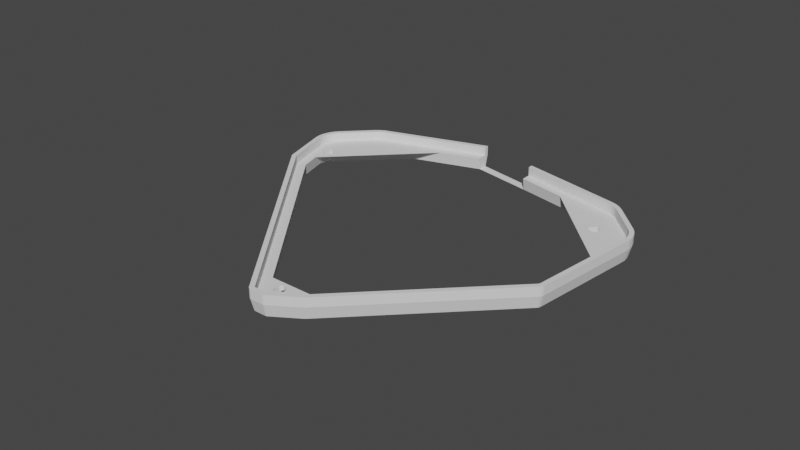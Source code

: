 # Source: baseTopCleaned.blend  (saved by Blender 3.3.6; exported with 4.5.12 LTS)
import bpy
from mathutils import Matrix  # noqa: F401  (used for matrix-valued properties, if any)

bpy.ops.wm.read_factory_settings(use_empty=True)
scene = bpy.context.scene
scene.name = 'Scene'

# ---- collections
col_collection = bpy.data.collections.new('Collection'); scene.collection.children.link(col_collection)

# ---- world
world_world = bpy.data.worlds.new('World'); scene.world = world_world
world_world.use_nodes = True; world_world.node_tree.nodes.clear()
_N = world_world.node_tree.nodes; _L = world_world.node_tree.links
n0 = _N.new('ShaderNodeOutputWorld'); n0.name = 'World Output'; n0.location = (300, 300)
n1 = _N.new('ShaderNodeBackground'); n1.name = 'Background'; n1.location = (10, 300)
n1.inputs[0].default_value = (0.05088, 0.05088, 0.05088, 1.0)
_L.new(n1.outputs[0], n0.inputs[0])
n0.is_active_output = True
world_world.color = (0.05088, 0.05088, 0.05088)
world_world.use_sun_shadow = False
world_world.sun_shadow_jitter_overblur = 0.0

# ---- meshes
me_motorcasetop = bpy.data.meshes.new('motorCaseTop')
me_motorcasetop.from_pydata([(10.93, -38.42, 25.0), (11.33, -39.38, 28.95), (10.7, -38.61, 25.0), (11.56, -39.19, 28.95), (-2.0, -45.08, 28.95), (2.0, -45.08, 31.95), (-2.0, -45.08, 31.95), (2.0, -45.08, 28.95), (7.834, -40.45, 25.0), (2.808, -44.84, 28.95), (2.272, -44.0, 25.0), (11.19, -39.48, 28.95), (10.65, -38.64, 25.0), (-2.164, -44.05, 25.0), (-2.202, -45.06, 28.95), (-2.488, -45.0, 28.95), (-2.068, -44.08, 25.0), (11.33, -39.38, 31.95), (11.19, -39.48, 31.95), (-2.202, -45.06, 31.95), (-2.488, -45.0, 31.95), (-54.41, 22.8, 28.95), (-54.54, 23.01, 31.95), (-54.54, 23.01, 28.95), (-54.41, 22.8, 31.95), (59.13, 39.47, 28.95), (58.14, 39.55, 25.0), (58.14, 39.57, 25.0), (59.12, 39.43, 28.95), (53.42, 4.074, 25.0), (54.19, 3.442, 28.95), (53.41, 4.059, 25.0), (53.41, 4.059, 25.0), (53.39, 4.037, 25.0), (54.09, 3.333, 28.95), (54.38, 3.669, 31.95), (54.54, 3.914, 28.95), (54.54, 3.914, 31.95), (54.38, 3.669, 28.95), (-2.993, -44.7, 28.95), (-3.194, -44.49, 31.95), (-3.194, -44.49, 28.95), (-2.993, -44.7, 31.95), (-2.0, -44.08, 25.0), (2.0, -44.08, 25.0), (-10.56, 69.79, 28.95), (-10.59, 69.78, 31.95), (-10.56, 69.79, 31.95), (-10.59, 69.78, 28.95), (54.93, 4.98, 31.95), (59.12, 39.43, 31.95), (54.93, 4.98, 28.95), (58.29, 41.14, 25.0), (59.28, 41.04, 28.95), (58.19, 40.09, 25.0), (59.13, 42.91, 28.95), (58.19, 42.28, 25.0), (58.14, 42.81, 25.0), (59.28, 41.34, 28.95), (58.29, 41.24, 25.0), (11.67, -39.09, 31.95), (11.56, -39.19, 31.95), (11.67, -39.09, 28.95), (44.82, -4.534, 25.0), (10.96, -38.39, 25.0), (54.09, 3.333, 31.95), (54.79, 4.445, 31.95), (54.88, 4.726, 28.95), (54.88, 4.726, 31.95), (54.79, 4.445, 28.95), (2.293, -45.05, 31.95), (2.293, -45.05, 28.95), (-53.62, 23.41, 25.0), (-19.62, -21.26, 25.0), (-2.401, -43.88, 25.0), (56.49, 47.95, 28.95), (47.25, 55.78, 25.0), (47.95, 56.49, 28.95), (55.78, 47.25, 25.0), (-58.12, 39.48, 25.0), (-55.34, 29.28, 25.0), (-59.08, 39.22, 28.95), (-54.89, 23.86, 28.95), (-53.93, 24.12, 25.0), (-56.49, 47.95, 28.95), (-47.95, 56.49, 31.95), (-47.95, 56.49, 28.95), (-56.49, 47.95, 31.95), (-47.25, 55.78, 25.0), (-55.78, 47.25, 25.0), (-44.51, 57.62, 25.0), (-44.74, 58.6, 28.95), (-44.43, 57.66, 25.0), (-44.98, 58.5, 28.95), (59.07, 43.2, 31.95), (58.61, 44.71, 28.95), (58.61, 44.71, 31.95), (59.07, 43.2, 28.95), (2.808, -44.84, 31.95), (53.61, 4.301, 25.0), (53.49, 4.15, 25.0), (54.19, 3.442, 31.95), (10.94, -38.41, 25.0), (2.098, -44.07, 25.0), (2.193, -44.04, 25.0), (2.574, -44.96, 28.95), (-2.755, -44.87, 28.95), (-2.755, -44.87, 31.95), (-2.334, -43.95, 25.0), (-2.254, -44.01, 25.0), (31.75, 60.44, 25.0), (43.07, 59.1, 28.95), (42.86, 58.13, 25.0), (10.0, 65.97, 28.95), (10.0, 64.96, 25.0), (10.0, 65.97, 31.95), (43.07, 59.1, 31.95), (47.84, 56.59, 28.95), (47.21, 55.82, 25.0), (57.59, 46.62, 28.95), (55.82, 47.21, 25.0), (56.59, 47.84, 28.95), (56.82, 45.99, 25.0), (46.62, 57.59, 28.95), (46.38, 57.75, 31.95), (46.62, 57.59, 31.95), (46.38, 57.75, 28.95), (-59.13, 39.47, 28.95), (-58.14, 39.57, 25.0), (-58.29, 41.14, 25.0), (-58.19, 40.09, 25.0), (-59.28, 41.04, 28.95), (-56.82, 45.99, 25.0), (-57.75, 46.38, 28.95), (-57.59, 46.62, 28.95), (-56.88, 45.91, 25.0), (-47.84, 56.59, 28.95), (-47.84, 56.59, 31.95), (-44.98, 58.5, 31.95), (-44.74, 58.6, 31.95), (59.28, 41.04, 31.95), (59.28, 41.34, 31.95), (55.35, 16.68, 25.0), (53.94, 5.101, 25.0), (53.66, 4.383, 25.0), (2.574, -44.96, 31.95), (44.98, 58.5, 28.95), (44.71, 58.61, 31.95), (44.98, 58.5, 31.95), (44.71, 58.61, 28.95), (43.91, 57.81, 25.0), (44.42, 57.66, 25.0), (43.2, 59.07, 28.95), (42.91, 58.12, 25.0), (-10.0, 69.93, 28.95), (-10.27, 69.88, 31.95), (-10.0, 69.93, 31.95), (-10.27, 69.88, 28.95), (56.49, 47.95, 31.95), (47.95, 56.49, 31.95), (-59.08, 39.22, 31.95), (-54.89, 23.86, 31.95), (-54.68, 23.26, 31.95), (-54.68, 23.26, 28.95), (-56.59, 47.84, 28.95), (-55.82, 47.21, 25.0), (-56.59, 47.84, 31.95), (-45.44, 57.13, 25.0), (-46.38, 57.75, 28.95), (-45.91, 56.88, 25.0), (-10.28, 68.84, 25.0), (-32.95, 61.41, 25.0), (54.68, 4.173, 31.95), (54.68, 4.173, 28.95), (53.93, 5.015, 25.0), (53.87, 4.828, 25.0), (53.84, 4.734, 25.0), (57.81, 43.91, 25.0), (57.66, 44.42, 25.0), (58.12, 42.91, 25.0), (47.84, 56.59, 31.95), (45.99, 56.82, 25.0), (45.91, 56.88, 25.0), (43.2, 59.07, 31.95), (-10.0, 68.98, 25.21), (-10.0, 68.92, 25.0), (-10.01, 68.92, 25.0), (-10.27, 68.84, 25.0), (57.62, 44.51, 25.0), (58.5, 44.98, 28.95), (-59.13, 39.47, 31.95), (-54.88, 23.82, 28.95), (-54.88, 23.82, 31.95), (-53.8, 23.73, 25.0), (-54.79, 23.54, 28.95), (-53.84, 23.83, 25.0), (-54.79, 23.54, 31.95), (-53.71, 23.56, 25.0), (-53.66, 23.47, 25.0), (-59.28, 41.34, 28.95), (-58.29, 41.24, 25.0), (-57.81, 43.91, 25.0), (-58.61, 44.71, 28.95), (-57.66, 44.42, 25.0), (-59.07, 43.2, 28.95), (-58.12, 42.91, 25.0), (-58.5, 44.98, 31.95), (-58.5, 44.98, 28.95), (-58.61, 44.71, 31.95), (-46.62, 57.59, 28.95), (-46.62, 57.59, 31.95), (-45.99, 56.82, 25.0), (-47.21, 55.82, 25.0), (59.13, 39.47, 31.95), (59.13, 42.91, 31.95), (53.8, 4.642, 25.0), (53.71, 4.47, 25.0), (44.51, 57.62, 25.0), (56.59, 47.84, 31.95), (57.59, 46.62, 31.95), (-53.93, 24.11, 25.0), (-57.59, 46.62, 31.95), (-57.75, 46.38, 31.95), (-59.13, 42.91, 28.95), (-59.07, 43.2, 31.95), (-59.13, 42.91, 31.95), (-46.38, 57.75, 31.95), (45.44, 57.13, 25.0), (58.5, 44.98, 31.95), (57.75, 46.38, 28.95), (56.88, 45.91, 25.0), (57.75, 46.38, 31.95), (-59.28, 41.04, 31.95), (-59.28, 41.34, 31.95), (-57.62, 44.51, 25.0), (57.13, 45.44, 25.0), (-10.0, 68.39, 31.95), (-10.12, 68.36, 31.95), (-44.28, 57.18, 31.95), (-45.67, 56.43, 31.95), (-46.89, 55.43, 31.95), (-55.43, 46.89, 31.95), (-56.43, 45.67, 31.95), (-57.18, 44.28, 31.95), (-57.63, 42.76, 31.95), (57.18, 44.28, 31.95), (57.63, 42.76, 31.95), (57.79, 41.19, 31.95), (56.43, 45.67, 31.95), (55.43, 46.89, 31.95), (46.89, 55.43, 31.95), (45.67, 56.43, 31.95), (44.28, 57.18, 31.95), (42.76, 57.63, 31.95), (10.0, 64.44, 31.95), (57.63, 39.62, 31.95), (53.44, 5.161, 31.95), (53.36, 4.88, 31.95), (53.22, 4.621, 31.95), (53.03, 4.393, 31.95), (10.61, -38.03, 31.95), (10.38, -38.22, 31.95), (2.0, -43.58, 31.95), (-2.0, -43.58, 31.95), (-53.22, 23.71, 31.95), (-53.36, 23.97, 31.95), (-53.44, 24.25, 31.95), (-57.63, 39.62, 31.95), (-57.79, 41.19, 31.95), (-58.14, 42.81, 25.0), (-58.19, 42.28, 25.0), (-57.13, 45.44, 25.0), (10.33, -34.92, 25.0), (10.81, -33.59, 28.95), (10.81, -33.59, 28.95), (10.33, -34.92, 25.0), (10.29, -34.95, 25.0), (51.15, 6.131, 25.0), (50.55, 6.141, 28.95), (50.55, 6.141, 28.95), (51.15, 6.131, 25.0), (51.15, 6.131, 25.0), (50.55, 6.142, 28.95), (51.74, 11.0, 25.0), (53.48, 30.23, 28.95), (52.85, 20.15, 25.0), (52.88, 20.35, 25.0), (51.12, 5.874, 25.0), (54.17, 36.18, 25.0), (54.41, 35.72, 25.0), (53.49, 30.43, 28.95), (54.41, 35.72, 25.0), (53.5, 30.42, 28.95), (-5.832, -33.6, 28.95), (-30.76, -1.833, 25.0), (-50.35, 24.88, 28.95), (-4.006, -36.98, 25.0), (-5.819, -33.62, 28.95), (-3.998, -36.99, 25.0), (-31.19, 58.94, 25.0), (-22.9, 61.02, 28.95), (-31.65, 58.69, 25.0), (-31.19, 58.94, 25.0), (-22.89, 61.03, 28.95), (34.08, -11.17, 25.0), (10.82, -33.59, 28.95), (50.34, 5.928, 28.95), (26.1, -19.15, 25.0), (10.33, -34.92, 25.0), (10.82, -33.59, 28.95), (10.33, -34.92, 25.0), (51.11, 5.868, 25.0), (50.55, 6.141, 28.95), (51.11, 5.868, 25.0), (50.55, 6.14, 28.95), (51.1, 5.846, 25.0), (10.79, -33.61, 28.95), (10.28, -34.96, 25.0), (10.77, -33.62, 28.95), (10.28, -34.96, 25.0), (9.169, -35.67, 25.0), (7.098, -36.99, 25.0), (-0.4411, -34.81, 27.55), (-0.2671, -34.84, 27.52), (-0.1019, -34.9, 27.45), (1.5, -35.83, 26.36), (1.636, -35.94, 26.23), (1.748, -36.08, 26.07), (1.831, -36.23, 25.89), (1.883, -36.4, 25.69), (1.9, -36.58, 25.49), (1.883, -36.75, 25.28), (1.831, -36.92, 25.09), (1.965, -36.99, 25.0), (1.793, -36.99, 25.0), (-0.6175, -34.82, 27.55), (-0.7893, -34.86, 27.5), (-0.95, -34.93, 27.41), (-1.093, -35.03, 27.29), (-1.214, -35.16, 27.14), (-1.307, -35.31, 26.97), (-1.369, -35.48, 26.77), (-1.398, -35.65, 26.57), (-1.976, -36.99, 25.0), (-1.398, -36.99, 25.0), (-2.117, -36.99, 25.0), (-2.212, -36.99, 25.0), (-51.07, 24.84, 25.0), (-50.48, 25.05, 28.95), (-50.99, 24.74, 25.0), (-50.6, 25.22, 28.95), (-51.14, 24.94, 25.0), (-50.6, 25.22, 28.95), (-51.14, 24.94, 25.0), (-47.71, 20.43, 25.0), (-37.08, 6.469, 25.0), (10.0, 61.95, 25.27), (25.78, 58.11, 28.95), (10.0, 61.39, 28.95), (11.39, 61.71, 25.0), (32.41, 57.34, 25.0), (25.78, 58.11, 28.95), (32.41, 57.34, 25.0), (25.8, 58.1, 28.95), (32.42, 57.34, 25.0), (25.82, 58.1, 28.95), (32.43, 57.33, 25.0), (-10.0, 65.27, 28.84), (-10.0, 65.25, 28.95), (-22.84, 61.04, 28.95), (-31.16, 58.95, 25.0), (-22.85, 61.04, 28.95), (-31.16, 58.95, 25.0), (-22.87, 61.03, 28.95), (-31.18, 58.94, 25.0), (-23.21, 61.55, 25.0), (54.56, 35.23, 25.0), (54.61, 34.71, 25.0), (53.5, 30.42, 28.95), (54.61, 34.71, 25.0), (53.5, 30.41, 28.95), (50.55, 6.14, 28.95), (50.55, 6.14, 28.95), (51.07, 5.824, 25.0), (51.1, 5.846, 25.0), (50.44, 6.033, 28.95), (51.05, 5.803, 25.0), (47.28, 43.14, 25.0), (53.49, 30.43, 28.95), (46.91, 43.5, 25.0), (46.52, 43.9, 25.0), (46.34, 43.87, 25.13), (46.5, 43.92, 25.0), (46.16, 43.85, 25.25), (45.99, 43.87, 25.34), (44.2, 44.35, 26.14), (44.04, 44.42, 26.19), (43.9, 44.52, 26.22), (43.78, 44.65, 26.21), (43.59, 45.14, 26.03), (43.62, 44.97, 26.11), (25.83, 58.09, 28.95), (43.68, 44.8, 26.18), (53.82, 36.6, 25.0), (43.97, 46.44, 25.0), (44.22, 46.2, 25.0), (43.81, 45.79, 25.49), (43.71, 45.65, 25.64), (43.64, 45.49, 25.79), (33.83, 56.58, 25.0), (43.6, 45.32, 25.91), (10.0, 61.99, 25.0), (32.96, 57.17, 25.0), (25.83, 58.09, 28.95), (25.82, 58.1, 28.95), (32.96, 57.17, 25.0), (33.41, 56.93, 25.0), (-52.33, 31.59, 28.95), (-53.71, 36.42, 25.0), (-53.71, 36.42, 25.0), (-52.34, 31.59, 28.95), (-53.47, 36.87, 25.0), (54.56, 34.15, 25.0), (54.55, 34.15, 25.0), (53.5, 30.41, 28.95), (54.55, 34.14, 25.0), (53.5, 30.4, 28.95), (-50.62, 25.26, 28.95), (-51.17, 25.05, 25.0), (-50.63, 25.3, 28.95), (-51.17, 25.02, 25.0), (-50.61, 25.22, 28.95), (-51.16, 25.0, 25.0), (-50.61, 25.22, 28.95), (-51.16, 25.0, 25.0), (-52.83, 31.12, 25.0), (33.41, 56.93, 25.0), (-53.86, 35.93, 25.0), (-53.86, 35.93, 25.0), (-52.34, 31.59, 28.95), (-53.86, 35.92, 25.0), (-52.34, 31.58, 28.95), (-22.9, 61.02, 28.95), (-49.96, 37.36, 26.89), (-49.96, 37.54, 26.77), (-49.99, 37.19, 26.97), (-50.05, 37.02, 27.04), (-52.33, 31.6, 28.95), (-50.14, 36.87, 27.07), (-50.26, 36.74, 27.08), (-50.4, 36.64, 27.05), (-50.57, 36.57, 27.0), (-52.35, 36.09, 26.2), (-52.53, 36.07, 26.11), (-52.7, 36.09, 25.99), (-52.87, 36.14, 25.85), (-52.97, 36.19, 25.77), (-32.07, 58.34, 25.0), (-49.03, 41.39, 25.0), (-50.0, 37.71, 26.65), (-49.11, 41.31, 25.0), (-49.23, 41.19, 25.0), (-50.08, 37.87, 26.5), (-49.38, 41.04, 25.0), (-50.18, 38.01, 26.35), (-51.29, 39.13, 25.0), (54.55, 34.14, 25.0), (53.5, 30.39, 28.95), (54.55, 34.13, 25.0), (53.5, 30.38, 28.95), (54.55, 34.13, 25.0), (53.5, 30.38, 28.95), (54.55, 34.08, 25.0), (53.49, 30.29, 28.95), (54.54, 34.04, 25.0), (54.56, 35.23, 25.0), (54.56, 35.23, 25.0), (53.5, 30.42, 28.95), (-53.91, 35.41, 25.0), (-53.91, 35.41, 25.0), (-52.34, 31.58, 28.95), (-53.91, 35.41, 25.0), (-52.34, 31.57, 28.95), (-52.34, 31.57, 28.95), (-53.86, 34.89, 25.0), (-53.86, 34.89, 25.0), (-52.34, 31.56, 28.95), (-53.86, 34.88, 25.0), (-52.33, 31.55, 28.95), (-53.86, 34.87, 25.0), (-52.33, 31.55, 28.95), (-50.6, 25.22, 28.95), (-51.16, 25.0, 25.0), (-50.6, 25.22, 28.95), (-51.16, 25.0, 25.0), (-51.15, 24.95, 25.0), (54.16, 36.18, 25.0), (25.82, 58.1, 28.95), (32.43, 57.33, 25.0), (32.43, 57.33, 25.0), (51.12, 5.874, 25.0), (-53.86, 34.89, 25.0), (-51.15, 24.95, 25.0), (-52.33, 31.59, 28.95), (-53.03, 36.22, 25.7), (-53.16, 36.34, 25.54), (-53.28, 36.47, 25.38), (-53.36, 36.63, 25.22), (-53.41, 36.8, 25.09), (-53.42, 36.93, 25.0), (-53.44, 36.91, 25.0), (-31.65, 58.69, 25.0), (-10.0, 65.88, 25.0), (53.44, 5.161, 29.0), (2.0, -43.58, 29.0), (-2.0, -43.58, 29.0), (-45.67, 56.43, 29.0), (-44.28, 57.18, 29.0), (-49.96, 37.36, 28.96), (-49.96, 37.54, 28.96), (-50.0, 37.71, 28.96), (-46.89, 55.43, 29.0), (-50.08, 37.87, 28.96), (-50.18, 38.01, 28.96), (-51.49, 39.32, 28.97), (-51.63, 39.42, 28.97), (-55.43, 46.89, 29.0), (-51.79, 39.5, 28.97), (-51.96, 39.54, 28.97), (-52.14, 39.54, 28.97), (-52.31, 39.51, 28.97), (-52.48, 39.45, 28.97), (-52.63, 39.36, 28.97), (-52.76, 39.24, 28.97), (-52.86, 39.09, 28.97), (-53.43, 37.0, 28.97), (-53.41, 37.15, 28.97), (-52.93, 38.93, 28.97), (-49.99, 37.19, 28.96), (-50.05, 37.02, 28.96), (-50.14, 36.87, 28.96), (-50.26, 36.74, 28.96), (-50.4, 36.64, 28.96), (-50.57, 36.57, 28.96), (-52.35, 36.09, 28.96), (-52.53, 36.07, 28.96), (-52.7, 36.09, 28.96), (-52.87, 36.14, 28.96), (-53.03, 36.22, 28.96), (-53.16, 36.34, 28.97), (-53.28, 36.47, 28.97), (-53.34, 36.6, 28.97), (-57.63, 39.62, 29.0), (10.61, -38.03, 29.0), (55.43, 46.89, 29.0), (47.06, 44.75, 28.97), (47.05, 44.57, 28.97), (47.05, 44.93, 28.97), (46.89, 55.43, 29.0), (46.39, 47.02, 28.98), (46.57, 46.71, 28.98), (46.5, 46.87, 28.98), (46.26, 47.14, 28.98), (46.11, 47.23, 28.98), (45.95, 47.29, 28.98), (45.77, 47.32, 28.98), (45.6, 47.32, 28.97), (45.43, 47.28, 28.97), (45.27, 47.2, 28.97), (45.12, 47.1, 28.97), (43.81, 45.79, 28.97), (43.71, 45.65, 28.96), (43.59, 45.14, 28.96), (43.6, 45.32, 28.96), (43.64, 45.49, 28.96), (47.0, 44.41, 28.97), (46.91, 44.25, 28.97), (46.8, 44.11, 28.97), (46.66, 44.0, 28.97), (46.51, 43.92, 28.97), (46.34, 43.87, 28.97), (46.16, 43.85, 28.97), (45.99, 43.87, 28.97), (44.2, 44.35, 28.96), (44.04, 44.42, 28.96), (43.9, 44.52, 28.96), (43.78, 44.65, 28.96), (43.68, 44.8, 28.96), (43.62, 44.97, 28.96), (-53.44, 24.25, 29.0), (-53.36, 23.97, 29.0), (53.36, 4.88, 29.0), (57.63, 39.62, 29.0), (-53.22, 23.71, 29.0), (-57.79, 41.19, 29.0), (-10.12, 68.36, 29.0), (-10.0, 65.29, 28.95), (-10.0, 67.83, 28.99), (1.9, -36.58, 28.97), (1.883, -36.75, 28.97), (1.883, -36.4, 28.96), (1.831, -36.23, 28.96), (1.748, -36.08, 28.96), (1.636, -35.94, 28.96), (1.5, -35.83, 28.96), (-0.1019, -34.9, 28.96), (-0.2671, -34.84, 28.96), (-0.4411, -34.81, 28.96), (-1.398, -37.5, 28.97), (-1.398, -35.65, 28.96), (-0.6175, -34.82, 28.96), (-0.7893, -34.86, 28.96), (-0.95, -34.93, 28.96), (-1.093, -35.03, 28.96), (-1.214, -35.16, 28.96), (-1.307, -35.31, 28.96), (-1.369, -35.48, 28.96), (1.831, -36.92, 28.97), (1.748, -37.08, 28.97), (1.636, -37.21, 28.97), (1.5, -37.33, 28.97), (-0.1019, -38.25, 28.97), (-0.2671, -38.31, 28.97), (-0.4411, -38.34, 28.97), (-0.6175, -38.34, 28.97), (-0.7893, -38.3, 28.97), (-0.95, -38.22, 28.97), (-1.093, -38.12, 28.97), (-1.214, -37.99, 28.97), (-1.307, -37.84, 28.97), (-1.369, -37.68, 28.97), (10.38, -38.22, 29.0), (57.79, 41.19, 29.0), (57.63, 42.76, 29.0), (44.28, 57.18, 29.0), (42.76, 57.63, 29.0), (-57.18, 44.28, 29.0), (-57.63, 42.76, 29.0), (-10.0, 68.39, 29.0), (53.03, 4.393, 29.0), (56.43, 45.67, 29.0), (10.0, 64.44, 29.0), (45.67, 56.43, 29.0), (-56.43, 45.67, 29.0), (-53.36, 36.63, 28.97), (-53.41, 36.8, 28.97), (-53.43, 36.97, 28.97), (53.22, 4.621, 29.0), (57.18, 44.28, 29.0), (10.0, 62.52, 28.97), (45.43, 47.28, 25.0), (45.6, 47.32, 25.0), (45.27, 47.2, 25.0), (45.77, 47.32, 25.0), (45.12, 47.1, 25.0), (47.05, 44.93, 25.0), (46.57, 46.71, 25.0), (46.11, 47.23, 25.0), (46.26, 47.14, 25.0), (46.8, 44.11, 25.0), (46.66, 44.0, 25.0), (46.91, 44.25, 25.0), (46.5, 46.87, 25.0), (46.39, 47.02, 25.0), (45.95, 47.29, 25.0), (46.51, 43.92, 25.0), (47.0, 44.41, 25.0), (47.05, 44.57, 25.0), (47.06, 44.75, 25.0), (-51.96, 39.54, 25.0), (-51.79, 39.5, 25.0), (-51.63, 39.42, 25.0), (-52.14, 39.54, 25.0), (-51.49, 39.32, 25.0), (-53.43, 36.97, 25.0), (-53.43, 36.97, 25.0), (-53.43, 36.97, 25.0), (-53.41, 37.15, 25.0), (-52.93, 38.93, 25.0), (-53.18, 38.01, 25.0), (-53.4, 37.2, 25.0), (-52.63, 39.36, 25.0), (-52.48, 39.45, 25.0), (-52.86, 39.09, 25.0), (-52.76, 39.24, 25.0), (-52.31, 39.51, 25.0), (1.748, -37.08, 25.0), (1.636, -37.21, 25.0), (1.5, -37.33, 25.0), (-1.398, -37.5, 25.0), (-1.369, -37.68, 25.0), (-0.1019, -38.25, 25.0), (-0.2671, -38.31, 25.0), (-0.4411, -38.34, 25.0), (-0.7893, -38.3, 25.0), (-0.95, -38.22, 25.0), (-1.307, -37.84, 25.0), (-1.214, -37.99, 25.0), (-1.093, -38.12, 25.0), (-0.6175, -38.34, 25.0)], [], [(0, 1, 2), (1, 0, 3), (4, 5, 6), (5, 4, 7), (8, 9, 10), (8, 11, 9), (11, 8, 12), (13, 14, 15), (14, 13, 16), (11, 17, 18), (17, 11, 1), (15, 19, 20), (19, 15, 14), (21, 22, 23), (22, 21, 24), (25, 26, 27), (26, 25, 28), (29, 30, 31), (31, 30, 32), (30, 33, 32), (33, 30, 34), (35, 36, 37), (36, 35, 38), (2, 11, 12), (11, 2, 1), (39, 40, 41), (40, 39, 42), (16, 4, 14), (4, 16, 43), (14, 6, 19), (6, 14, 4), (43, 7, 4), (7, 43, 44), (45, 46, 47), (46, 45, 48), (49, 28, 50), (28, 49, 51), (52, 53, 54), (25, 54, 53), (54, 25, 27), (55, 56, 57), (56, 55, 58), (58, 59, 56), (3, 60, 61), (60, 3, 62), (63, 62, 64), (63, 34, 62), (34, 63, 33), (62, 65, 60), (65, 62, 34), (66, 67, 68), (67, 66, 69), (7, 70, 5), (70, 7, 71), (72, 73, 21), (41, 73, 74), (73, 41, 21), (41, 24, 21), (24, 41, 40), (75, 76, 77), (76, 75, 78), (79, 80, 81), (82, 80, 83), (80, 82, 81), (84, 85, 86), (85, 84, 87), (88, 84, 86), (84, 88, 89), (90, 91, 92), (91, 90, 93), (94, 95, 96), (95, 94, 97), (9, 18, 98), (18, 9, 11), (1, 61, 17), (61, 1, 3), (99, 38, 100), (38, 29, 100), (29, 38, 30), (101, 38, 35), (38, 101, 30), (65, 30, 101), (30, 65, 34), (64, 3, 102), (3, 64, 62), (102, 3, 0), (103, 7, 44), (7, 103, 71), (104, 71, 103), (71, 104, 105), (106, 20, 107), (20, 106, 15), (108, 106, 39), (106, 108, 109), (39, 107, 42), (107, 39, 106), (110, 111, 112), (111, 110, 113), (113, 110, 114), (111, 115, 116), (115, 111, 113), (76, 117, 77), (117, 76, 118), (119, 120, 121), (120, 119, 122), (123, 124, 125), (124, 123, 126), (79, 127, 128), (127, 79, 81), (129, 130, 131), (127, 130, 128), (130, 127, 131), (132, 133, 134), (133, 132, 135), (136, 85, 137), (85, 136, 86), (91, 138, 139), (138, 91, 93), (140, 58, 141), (58, 140, 53), (26, 28, 142), (51, 142, 28), (142, 51, 143), (68, 51, 49), (51, 68, 67), (36, 99, 144), (99, 36, 38), (71, 145, 70), (145, 71, 105), (10, 105, 104), (105, 10, 9), (105, 98, 145), (98, 105, 9), (109, 15, 106), (15, 109, 13), (108, 41, 74), (41, 108, 39), (146, 147, 148), (147, 146, 149), (150, 149, 151), (149, 150, 152), (152, 150, 153), (154, 155, 156), (155, 154, 157), (158, 77, 159), (77, 158, 75), (82, 160, 81), (160, 82, 161), (23, 162, 163), (162, 23, 22), (89, 164, 84), (164, 89, 165), (164, 87, 84), (87, 164, 166), (165, 134, 164), (134, 165, 132), (93, 90, 167), (167, 168, 93), (168, 167, 169), (157, 47, 155), (47, 157, 45), (48, 139, 46), (139, 48, 91), (48, 170, 171), (171, 91, 48), (91, 171, 92), (58, 52, 59), (52, 58, 53), (172, 69, 66), (69, 172, 173), (37, 173, 172), (173, 37, 36), (174, 67, 175), (67, 176, 175), (176, 67, 69), (95, 177, 178), (177, 95, 97), (97, 179, 177), (117, 125, 180), (125, 117, 123), (181, 126, 123), (126, 181, 182), (152, 116, 183), (116, 152, 111), (149, 183, 147), (183, 149, 152), (154, 184, 157), (157, 184, 45), (184, 185, 186), (187, 184, 186), (184, 187, 45), (170, 45, 187), (45, 170, 48), (95, 188, 189), (188, 95, 178), (121, 78, 75), (78, 121, 120), (81, 190, 127), (190, 81, 160), (191, 161, 82), (161, 191, 192), (193, 194, 195), (194, 193, 163), (163, 196, 194), (196, 163, 162), (193, 197, 163), (198, 163, 197), (163, 198, 23), (72, 23, 198), (23, 72, 21), (129, 199, 200), (199, 129, 131), (201, 202, 203), (202, 201, 204), (201, 205, 204), (202, 206, 207), (206, 202, 208), (209, 137, 210), (137, 209, 136), (211, 168, 169), (168, 211, 209), (212, 209, 211), (209, 212, 136), (88, 136, 212), (136, 88, 86), (213, 53, 140), (53, 213, 25), (50, 25, 213), (25, 50, 28), (141, 55, 214), (55, 141, 58), (51, 174, 143), (174, 51, 67), (69, 215, 176), (215, 69, 173), (215, 173, 216), (173, 144, 216), (144, 173, 36), (214, 97, 94), (97, 214, 55), (55, 179, 97), (179, 55, 57), (217, 149, 146), (149, 217, 151), (118, 123, 117), (123, 118, 181), (77, 180, 159), (180, 77, 117), (153, 111, 152), (111, 153, 112), (218, 75, 158), (75, 218, 121), (219, 121, 218), (121, 219, 119), (220, 82, 83), (82, 220, 191), (195, 191, 220), (191, 195, 194), (194, 192, 191), (192, 194, 196), (133, 221, 134), (221, 133, 222), (134, 166, 164), (166, 134, 221), (223, 224, 204), (224, 223, 225), (168, 210, 226), (210, 168, 209), (93, 226, 138), (226, 93, 168), (126, 148, 124), (148, 126, 146), (182, 146, 126), (146, 182, 227), (146, 227, 217), (96, 189, 228), (189, 96, 95), (229, 122, 119), (122, 229, 230), (231, 119, 219), (119, 231, 229), (127, 232, 131), (232, 127, 190), (131, 233, 199), (233, 131, 232), (199, 225, 223), (225, 199, 233), (234, 202, 207), (202, 234, 203), (228, 229, 231), (229, 228, 189), (229, 235, 230), (235, 229, 189), (189, 188, 235), (155, 236, 156), (47, 236, 155), (236, 47, 237), (46, 237, 47), (46, 238, 237), (139, 238, 46), (138, 238, 139), (138, 239, 238), (226, 239, 138), (210, 239, 226), (210, 240, 239), (137, 240, 210), (85, 240, 137), (85, 241, 240), (87, 241, 85), (166, 241, 87), (241, 166, 242), (221, 242, 166), (222, 242, 221), (242, 222, 243), (206, 243, 222), (208, 243, 206), (243, 208, 244), (245, 228, 231), (228, 246, 247), (248, 231, 219), (228, 245, 246), (248, 219, 218), (249, 218, 158), (231, 248, 245), (218, 249, 248), (159, 249, 158), (250, 159, 180), (159, 250, 249), (125, 250, 180), (251, 125, 124), (125, 251, 250), (148, 251, 124), (252, 148, 147), (148, 252, 251), (183, 252, 147), (253, 183, 116), (183, 253, 252), (254, 116, 115), (116, 254, 253), (247, 141, 214), (141, 247, 140), (140, 247, 213), (247, 214, 94), (247, 94, 96), (247, 96, 228), (255, 213, 247), (213, 255, 50), (255, 49, 50), (256, 49, 255), (49, 256, 68), (68, 256, 66), (257, 66, 256), (66, 257, 172), (172, 257, 37), (258, 37, 257), (37, 258, 35), (35, 258, 101), (259, 101, 258), (101, 259, 65), (259, 60, 65), (260, 60, 259), (60, 260, 61), (61, 260, 17), (261, 17, 260), (17, 261, 18), (261, 98, 18), (262, 98, 261), (98, 262, 145), (145, 262, 70), (262, 5, 70), (263, 5, 262), (263, 6, 5), (263, 19, 6), (263, 20, 19), (263, 107, 20), (263, 42, 107), (263, 40, 42), (264, 40, 263), (264, 24, 40), (22, 264, 265), (196, 265, 266), (264, 22, 24), (265, 162, 22), (265, 196, 162), (266, 192, 196), (266, 161, 192), (267, 161, 266), (224, 244, 208), (225, 244, 224), (244, 225, 268), (233, 268, 225), (267, 160, 161), (232, 268, 233), (267, 190, 160), (268, 232, 267), (267, 232, 190), (205, 223, 204), (223, 205, 269), (270, 223, 269), (223, 270, 199), (270, 200, 199), (204, 208, 202), (208, 204, 224), (207, 222, 133), (222, 207, 206), (271, 133, 135), (133, 271, 207), (271, 234, 207), (272, 273, 274), (273, 272, 275), (273, 275, 276), (277, 278, 279), (278, 277, 280), (281, 279, 282), (279, 281, 277), (283, 282, 284), (282, 283, 281), (284, 285, 283), (284, 286, 285), (280, 287, 278), (288, 289, 290), (291, 290, 289), (290, 291, 292), (293, 294, 295), (294, 293, 296), (297, 296, 293), (296, 297, 298), (299, 300, 301), (302, 300, 299), (300, 302, 303), (304, 305, 306), (305, 304, 307), (305, 307, 308), (308, 309, 305), (309, 308, 310), (310, 274, 309), (274, 310, 272), (311, 312, 313), (312, 311, 314), (311, 315, 314), (276, 316, 273), (316, 276, 317), (317, 318, 316), (318, 317, 319), (318, 319, 320), (318, 320, 321), (318, 322, 297), (318, 323, 322), (318, 324, 323), (318, 325, 324), (318, 326, 325), (318, 327, 326), (318, 328, 327), (318, 329, 328), (318, 330, 329), (330, 318, 331), (331, 318, 332), (333, 332, 318), (332, 333, 334), (318, 321, 333), (322, 335, 297), (335, 336, 297), (336, 337, 297), (337, 338, 297), (338, 339, 297), (339, 340, 297), (340, 341, 297), (341, 342, 297), (343, 342, 344), (342, 343, 297), (343, 345, 297), (345, 346, 297), (346, 298, 297), (295, 347, 348), (347, 295, 349), (350, 351, 352), (351, 350, 353), (348, 353, 350), (353, 348, 347), (295, 354, 349), (355, 354, 295), (294, 355, 295), (356, 357, 358), (359, 357, 356), (357, 359, 360), (360, 361, 357), (361, 360, 362), (362, 363, 361), (363, 362, 364), (364, 365, 363), (365, 364, 366), (367, 368, 369), (370, 371, 372), (371, 370, 369), (372, 373, 374), (373, 372, 371), (374, 303, 302), (303, 374, 373), (375, 369, 370), (369, 375, 367), (376, 377, 378), (379, 378, 377), (378, 379, 380), (381, 314, 382), (383, 382, 384), (382, 383, 385), (315, 382, 314), (382, 315, 384), (383, 306, 385), (306, 383, 386), (306, 386, 304), (387, 388, 389), (389, 388, 390), (391, 390, 388), (390, 391, 392), (391, 388, 393), (393, 388, 394), (394, 388, 395), (395, 388, 396), (396, 388, 397), (397, 388, 398), (399, 400, 401), (400, 402, 401), (402, 398, 401), (398, 388, 401), (403, 388, 387), (404, 405, 406), (406, 407, 401), (407, 408, 401), (406, 409, 404), (409, 406, 401), (408, 410, 401), (410, 399, 401), (411, 359, 356), (412, 413, 414), (413, 412, 415), (415, 416, 413), (417, 418, 419), (418, 417, 420), (421, 417, 419), (379, 422, 380), (423, 380, 422), (380, 423, 424), (425, 424, 423), (424, 425, 426), (427, 428, 429), (428, 427, 430), (431, 430, 427), (430, 431, 432), (433, 432, 431), (432, 433, 434), (429, 428, 435), (436, 409, 401), (401, 416, 436), (416, 401, 413), (418, 420, 437), (420, 438, 437), (438, 420, 439), (439, 440, 438), (440, 439, 441), (442, 443, 444), (443, 442, 445), (445, 442, 446), (446, 442, 447), (448, 446, 447), (449, 448, 447), (450, 449, 447), (451, 450, 447), (451, 447, 452), (452, 447, 453), (453, 447, 454), (454, 447, 455), (455, 447, 456), (444, 457, 442), (457, 444, 458), (459, 458, 444), (458, 459, 460), (459, 461, 460), (461, 459, 462), (462, 463, 461), (463, 462, 464), (463, 464, 465), (466, 426, 425), (426, 466, 467), (468, 467, 466), (467, 468, 469), (470, 469, 468), (469, 470, 471), (472, 471, 470), (471, 472, 473), (474, 473, 472), (473, 474, 284), (284, 474, 286), (291, 475, 292), (476, 292, 475), (292, 476, 477), (376, 477, 476), (477, 376, 378), (440, 441, 478), (441, 479, 478), (479, 441, 480), (480, 481, 479), (481, 480, 482), (483, 484, 485), (484, 483, 486), (486, 487, 484), (487, 486, 488), (488, 489, 487), (489, 488, 490), (490, 435, 489), (435, 490, 429), (491, 434, 433), (434, 491, 492), (493, 492, 491), (492, 493, 494), (493, 495, 494), (388, 288, 290), (288, 388, 496), (403, 496, 388), (366, 497, 365), (497, 366, 498), (498, 414, 497), (414, 498, 499), (499, 412, 414), (287, 312, 278), (312, 287, 500), (500, 313, 312), (482, 501, 481), (482, 485, 501), (485, 482, 483), (352, 495, 493), (495, 352, 502), (352, 351, 502), (447, 503, 504), (503, 417, 504), (456, 447, 504), (504, 417, 505), (505, 417, 506), (506, 417, 507), (507, 417, 508), (509, 508, 510), (421, 508, 417), (508, 421, 510), (442, 301, 300), (301, 442, 511), (511, 442, 457), (512, 367, 375), (473, 284, 513), (513, 284, 282), (514, 263, 262), (263, 514, 515), (516, 238, 239), (238, 516, 517), (518, 442, 519), (519, 442, 520), (520, 521, 522), (522, 521, 523), (523, 521, 524), (524, 521, 525), (525, 521, 526), (527, 525, 526), (528, 527, 526), (529, 528, 526), (530, 529, 526), (531, 530, 526), (532, 531, 526), (533, 532, 526), (534, 533, 526), (535, 536, 526), (536, 537, 526), (537, 534, 526), (303, 373, 521), (300, 303, 521), (442, 300, 521), (442, 521, 520), (442, 518, 538), (442, 538, 539), (539, 540, 447), (540, 541, 447), (442, 539, 447), (541, 542, 447), (542, 543, 447), (447, 543, 544), (447, 544, 545), (447, 545, 546), (447, 546, 547), (447, 547, 548), (503, 447, 548), (503, 548, 549), (503, 549, 550), (503, 550, 551), (371, 369, 517), (371, 517, 516), (427, 429, 552), (429, 490, 552), (385, 306, 553), (306, 305, 553), (290, 554, 388), (554, 555, 556), (555, 554, 557), (554, 558, 559), (557, 554, 560), (560, 554, 561), (561, 554, 559), (559, 558, 562), (562, 558, 563), (563, 558, 564), (564, 558, 565), (565, 558, 566), (566, 558, 567), (567, 558, 568), (568, 558, 569), (569, 558, 570), (570, 558, 401), (571, 570, 401), (572, 573, 401), (573, 574, 401), (574, 571, 401), (401, 558, 413), (413, 558, 414), (414, 558, 497), (554, 556, 575), (554, 575, 576), (554, 576, 577), (388, 554, 577), (388, 577, 578), (388, 578, 579), (388, 579, 580), (388, 580, 581), (388, 581, 582), (388, 582, 583), (388, 583, 584), (388, 584, 585), (388, 585, 586), (388, 586, 401), (586, 587, 401), (587, 588, 401), (588, 572, 401), (265, 589, 266), (589, 265, 590), (513, 282, 279), (591, 513, 279), (591, 256, 513), (256, 591, 257), (513, 255, 592), (255, 513, 256), (264, 590, 265), (590, 264, 593), (515, 293, 295), (515, 295, 348), (490, 488, 552), (552, 488, 594), (517, 237, 238), (237, 517, 595), (596, 597, 595), (596, 595, 517), (316, 318, 514), (318, 598, 599), (598, 318, 600), (600, 318, 601), (601, 318, 602), (602, 318, 603), (603, 318, 604), (604, 318, 605), (605, 318, 606), (606, 318, 607), (607, 318, 297), (608, 609, 297), (610, 607, 297), (611, 610, 297), (612, 611, 297), (613, 612, 297), (614, 613, 297), (615, 614, 297), (616, 615, 297), (609, 616, 297), (515, 608, 297), (515, 297, 293), (318, 599, 617), (514, 318, 617), (514, 617, 618), (514, 618, 619), (514, 619, 620), (514, 620, 621), (514, 621, 622), (514, 622, 623), (623, 624, 515), (624, 625, 515), (625, 626, 515), (626, 627, 515), (627, 628, 515), (628, 629, 515), (514, 623, 515), (629, 630, 515), (630, 608, 515), (553, 261, 260), (261, 553, 631), (632, 633, 467), (632, 467, 469), (592, 247, 632), (247, 592, 255), (554, 250, 558), (250, 554, 249), (634, 635, 361), (361, 635, 357), (635, 252, 253), (252, 635, 634), (263, 593, 264), (593, 263, 515), (480, 636, 637), (482, 480, 637), (483, 482, 637), (486, 483, 637), (244, 636, 243), (636, 244, 637), (368, 596, 369), (369, 596, 517), (597, 638, 595), (553, 259, 639), (259, 553, 260), (639, 382, 385), (639, 385, 553), (640, 554, 290), (477, 640, 292), (292, 640, 290), (592, 471, 473), (592, 473, 513), (632, 246, 633), (246, 632, 247), (641, 253, 254), (253, 641, 635), (642, 250, 251), (250, 642, 558), (558, 642, 497), (497, 642, 365), (365, 642, 363), (348, 350, 593), (515, 348, 593), (350, 352, 593), (352, 493, 593), (493, 491, 590), (593, 493, 590), (242, 526, 241), (526, 242, 643), (241, 521, 240), (521, 241, 526), (535, 526, 643), (417, 503, 551), (420, 417, 551), (439, 420, 551), (439, 551, 644), (439, 644, 645), (646, 535, 643), (439, 645, 643), (645, 646, 643), (431, 427, 589), (589, 427, 552), (491, 433, 589), (433, 431, 589), (590, 491, 589), (268, 637, 244), (637, 268, 594), (486, 637, 594), (488, 486, 594), (266, 552, 267), (552, 266, 589), (595, 236, 237), (236, 595, 638), (639, 647, 381), (639, 381, 382), (639, 258, 647), (258, 639, 259), (640, 249, 554), (249, 640, 248), (380, 648, 378), (378, 648, 477), (648, 640, 477), (648, 380, 424), (648, 248, 640), (248, 648, 245), (592, 632, 469), (592, 469, 471), (634, 251, 252), (251, 634, 642), (642, 634, 363), (363, 634, 361), (373, 371, 516), (373, 516, 521), (521, 239, 240), (239, 521, 516), (439, 643, 636), (441, 439, 636), (480, 441, 636), (243, 643, 242), (643, 243, 636), (267, 594, 268), (594, 267, 552), (635, 641, 649), (357, 635, 649), (357, 649, 358), (278, 591, 279), (591, 278, 312), (647, 591, 312), (647, 312, 314), (647, 314, 381), (647, 257, 591), (257, 647, 258), (309, 274, 631), (274, 273, 631), (273, 316, 631), (631, 316, 514), (305, 309, 553), (553, 309, 631), (631, 262, 261), (262, 631, 514), (633, 245, 648), (245, 633, 246), (633, 648, 424), (633, 424, 426), (633, 426, 467), (650, 566, 567), (566, 650, 651), (652, 567, 568), (567, 652, 650), (651, 565, 566), (565, 651, 653), (406, 569, 570), (654, 406, 405), (406, 654, 569), (654, 568, 569), (568, 654, 652), (402, 588, 587), (588, 402, 400), (580, 393, 581), (393, 580, 391), (655, 560, 656), (560, 655, 557), (657, 562, 563), (562, 657, 658), (583, 396, 584), (396, 583, 395), (659, 578, 577), (578, 659, 660), (659, 576, 661), (576, 659, 577), (656, 561, 662), (561, 656, 560), (662, 559, 663), (559, 662, 561), (653, 564, 565), (564, 653, 664), (398, 587, 586), (587, 398, 402), (408, 571, 574), (571, 408, 407), (400, 572, 588), (572, 400, 399), (582, 395, 583), (395, 582, 394), (579, 391, 580), (665, 391, 579), (391, 665, 392), (660, 579, 578), (579, 660, 665), (661, 575, 666), (575, 661, 576), (658, 559, 562), (559, 658, 663), (664, 563, 564), (563, 664, 657), (397, 586, 585), (586, 397, 398), (410, 574, 573), (574, 410, 408), (407, 570, 571), (570, 407, 406), (581, 394, 582), (394, 581, 393), (666, 556, 667), (556, 666, 575), (667, 555, 668), (555, 667, 556), (668, 557, 655), (557, 668, 555), (584, 397, 585), (397, 584, 396), (399, 573, 572), (573, 399, 410), (669, 527, 528), (527, 669, 670), (670, 525, 527), (525, 670, 671), (672, 528, 529), (528, 672, 669), (464, 673, 465), (673, 464, 524), (524, 464, 523), (671, 524, 525), (524, 671, 673), (535, 674, 536), (674, 535, 675), (646, 675, 535), (675, 646, 676), (677, 536, 674), (446, 538, 445), (538, 446, 539), (678, 537, 679), (536, 680, 537), (680, 536, 677), (679, 537, 680), (681, 531, 532), (531, 681, 682), (450, 543, 542), (543, 450, 451), (445, 518, 443), (518, 445, 538), (504, 549, 548), (549, 504, 505), (505, 550, 549), (550, 505, 506), (507, 645, 644), (645, 507, 508), (537, 683, 534), (683, 537, 678), (534, 684, 533), (684, 534, 683), (685, 529, 530), (529, 685, 672), (448, 539, 446), (539, 448, 540), (449, 542, 541), (542, 449, 450), (459, 522, 462), (522, 459, 520), (451, 544, 543), (544, 451, 452), (453, 546, 545), (546, 453, 454), (454, 547, 546), (547, 454, 455), (547, 455, 548), (455, 456, 548), (548, 456, 504), (551, 506, 644), (550, 506, 551), (644, 506, 507), (684, 532, 533), (532, 684, 681), (449, 540, 448), (540, 449, 541), (444, 520, 459), (520, 444, 519), (443, 519, 444), (519, 443, 518), (452, 545, 544), (545, 452, 453), (508, 676, 646), (508, 646, 645), (676, 508, 509), (682, 530, 531), (530, 682, 685), (462, 523, 464), (523, 462, 522), (686, 332, 334), (332, 686, 618), (332, 618, 617), (687, 618, 686), (618, 687, 619), (687, 620, 619), (620, 687, 688), (617, 331, 332), (331, 617, 599), (324, 604, 605), (604, 324, 325), (630, 689, 608), (689, 630, 690), (615, 339, 614), (339, 615, 340), (688, 621, 620), (621, 688, 691), (612, 336, 611), (336, 612, 337), (614, 338, 613), (338, 614, 339), (608, 342, 609), (689, 342, 608), (342, 689, 344), (692, 623, 622), (623, 692, 693), (613, 337, 612), (337, 613, 338), (611, 335, 610), (335, 611, 336), (322, 606, 607), (606, 322, 323), (325, 603, 604), (603, 325, 326), (601, 327, 328), (327, 601, 602), (694, 626, 625), (626, 694, 695), (609, 341, 616), (341, 609, 342), (616, 340, 615), (340, 616, 341), (691, 622, 621), (622, 691, 692), (610, 322, 607), (322, 610, 335), (599, 330, 331), (330, 599, 598), (598, 329, 330), (329, 598, 600), (602, 326, 327), (326, 602, 603), (629, 690, 630), (690, 629, 696), (627, 697, 628), (697, 627, 698), (695, 627, 626), (627, 695, 698), (699, 625, 624), (625, 699, 694), (693, 624, 623), (624, 693, 699), (323, 605, 606), (605, 323, 324), (600, 328, 329), (328, 600, 601), (628, 696, 629), (696, 628, 697), (638, 154, 156), (154, 638, 184), (638, 156, 236), (597, 184, 638), (512, 184, 597), (184, 512, 185), (367, 597, 596), (597, 367, 512), (367, 596, 368), (356, 641, 114), (356, 114, 411), (641, 356, 649), (649, 356, 358), (641, 113, 114), (113, 641, 115), (115, 641, 254), (281, 280, 277), (280, 500, 287), (181, 227, 182), (227, 150, 217), (404, 654, 405), (217, 150, 151), (110, 366, 364, 362, 360, 359, 411, 114), (110, 498, 366), (509, 510, 676), (32, 33, 31), (26, 423, 422), (425, 468, 466), (468, 472, 470), (215, 175, 176), (216, 175, 215), (99, 216, 144), (100, 216, 99), (143, 280, 281), (142, 143, 281, 283, 285, 286, 474, 472, 468, 425, 423, 26), (313, 315, 311), (33, 384, 315), (64, 310, 308), (64, 272, 310), (64, 275, 272), (64, 319, 317), (276, 275, 64, 317), (44, 10, 104), (44, 104, 103), (333, 686, 334), (333, 687, 686), (333, 688, 687), (74, 43, 16), (74, 16, 13), (74, 13, 109), (74, 109, 108), (502, 494, 495), (502, 492, 494), (492, 432, 434), (197, 72, 198), (195, 197, 193), (492, 83, 432), (487, 80, 484), (347, 349, 354, 355, 294, 296, 298, 346, 345, 343, 344, 689, 690, 696, 697, 698, 695, 694, 699, 693, 692, 691, 688, 333, 321, 320, 319, 64, 102, 0, 2, 12, 8, 10, 44, 43, 74, 73, 72, 197, 195, 220, 83, 492, 502, 351, 353), (56, 179, 57), (56, 177, 179), (656, 662, 663, 658, 657, 664, 653, 651, 650, 652, 654, 404, 409, 436, 416, 415, 412, 499, 498, 110, 112, 153, 150, 227, 181, 118, 76, 78, 120, 122, 235, 177, 56, 59, 52, 54, 27, 26, 475, 291, 289, 288, 496, 403, 387, 668, 655), (177, 188, 178), (177, 235, 188), (235, 122, 230), (476, 26, 376), (475, 26, 476), (26, 422, 379, 377, 376), (387, 667, 668), (387, 666, 667), (661, 387, 389), (387, 661, 666), (389, 659, 661), (389, 660, 659), (390, 660, 389), (390, 665, 660), (665, 390, 392), (512, 186, 185), (512, 170, 187), (171, 370, 372), (171, 372, 374), (171, 374, 302), (512, 185, 114, 411), (299, 171, 302), (301, 171, 299), (511, 171, 301), (92, 167, 90), (211, 167, 212), (167, 211, 169), (484, 80, 79, 128, 130, 129, 200, 270, 205, 201, 234, 271, 132, 165, 89, 88, 212, 167, 92, 171, 511, 457, 458, 460, 461, 463, 465, 673, 671, 670, 669, 672, 685, 682, 681, 684, 683, 678, 679, 680, 677, 419, 418, 437, 438, 440, 478, 481, 501, 485), (421, 674, 675), (421, 675, 676), (421, 676, 510), (674, 421, 677), (419, 677, 421), (481, 478, 479), (132, 271, 135), (234, 201, 203), (205, 270, 269), (143, 174, 175, 216, 100, 29, 31, 33, 315, 313, 500, 280), (383, 384, 33, 63, 64, 308, 307, 304, 386), (428, 430, 432, 83, 80, 487, 489, 435), (370, 171, 170, 187, 186, 512, 375), (512, 187, 170)])
me_motorcasetop.update()

# ---- objects
ob_motorcasetop = bpy.data.objects.new('motorCaseTop', me_motorcasetop)

# ---- transforms, parenting, visibility, modifiers, constraints
ob_motorcasetop.location = (0.0, 0.0, 0.0)
ob_motorcasetop.scale = (0.001, 0.001, 0.001)

# ---- collection membership
col_collection.objects.link(ob_motorcasetop)

# ---- scene / render settings (as saved in the file)
scene.frame_start = 1; scene.frame_end = 250; scene.frame_set(1)
scene.render.engine = 'BLENDER_EEVEE_NEXT'
scene.cycles.sampling_pattern = 'TABULATED_SOBOL'
scene.cycles.use_light_tree = False
scene.view_settings.view_transform = 'Filmic'
bpy.context.view_layer.update()

# ---- added for rendering (the .blend has no active camera and no usable light): camera, sun
cam_auto = bpy.data.cameras.new('AutoCamera')
cam_auto.lens = 50.0
cam_auto.sensor_width = 36.0
cam_auto.clip_end = 1000.0
ob_auto_camera = bpy.data.objects.new('AutoCamera', cam_auto)
scene.collection.objects.link(ob_auto_camera)
ob_auto_camera.location = (0.185045, -0.209626, 0.176511)
ob_auto_camera.rotation_euler = (1.09748, -7.21219e-08, 0.694738)
scene.camera = ob_auto_camera
light_auto_sun = bpy.data.lights.new('AutoSun', 'SUN')
light_auto_sun.energy = 3.0
light_auto_sun.angle = 0.0523599
ob_auto_sun = bpy.data.objects.new('AutoSun', light_auto_sun)
scene.collection.objects.link(ob_auto_sun)
ob_auto_sun.rotation_euler = (0.872665, 0.174533, 0.523599)
bpy.context.view_layer.update()
